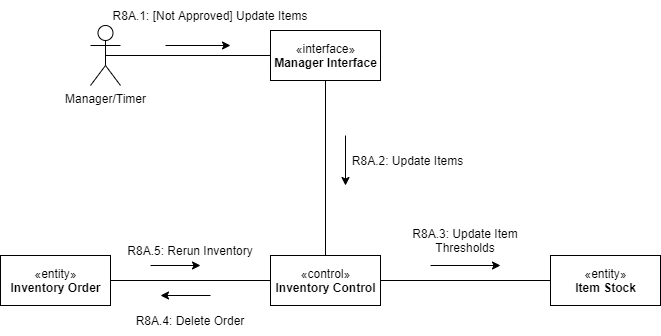

The diagram above was exported from draw.io. Its source (the exported page's mxGraphModel, read from the mxfile embedded in the PNG):
<mxGraphModel dx="1038" dy="487" grid="1" gridSize="10" guides="1" tooltips="1" connect="1" arrows="1" fold="1" page="1" pageScale="1" pageWidth="850" pageHeight="1100" math="0" shadow="0">
  <root>
    <mxCell id="0" />
    <mxCell id="1" parent="0" />
    <mxCell id="mUk8UXwTBR4ur4IvbryW-3" style="edgeStyle=orthogonalEdgeStyle;rounded=0;orthogonalLoop=1;jettySize=auto;html=1;exitX=0.5;exitY=0.5;exitDx=0;exitDy=0;exitPerimeter=0;entryX=0;entryY=0.5;entryDx=0;entryDy=0;endArrow=none;endFill=0;" parent="1" source="mUk8UXwTBR4ur4IvbryW-1" target="mUk8UXwTBR4ur4IvbryW-2" edge="1">
      <mxGeometry relative="1" as="geometry" />
    </mxCell>
    <mxCell id="mUk8UXwTBR4ur4IvbryW-1" value="Manager/Timer" style="shape=umlActor;verticalLabelPosition=bottom;verticalAlign=top;html=1;outlineConnect=0;" parent="1" vertex="1">
      <mxGeometry x="140" y="50" width="30" height="60" as="geometry" />
    </mxCell>
    <mxCell id="mUk8UXwTBR4ur4IvbryW-2" value="«interface»&lt;br&gt;&lt;b&gt;Manager Interface&lt;/b&gt;" style="html=1;" parent="1" vertex="1">
      <mxGeometry x="320" y="55" width="110" height="50" as="geometry" />
    </mxCell>
    <mxCell id="mUk8UXwTBR4ur4IvbryW-9" style="edgeStyle=orthogonalEdgeStyle;rounded=0;orthogonalLoop=1;jettySize=auto;html=1;exitX=1;exitY=0.5;exitDx=0;exitDy=0;entryX=0;entryY=0.5;entryDx=0;entryDy=0;endArrow=none;endFill=0;" parent="1" source="mUk8UXwTBR4ur4IvbryW-4" target="mUk8UXwTBR4ur4IvbryW-5" edge="1">
      <mxGeometry relative="1" as="geometry" />
    </mxCell>
    <mxCell id="mUk8UXwTBR4ur4IvbryW-10" style="edgeStyle=orthogonalEdgeStyle;rounded=0;orthogonalLoop=1;jettySize=auto;html=1;exitX=0.5;exitY=0;exitDx=0;exitDy=0;entryX=0.5;entryY=1;entryDx=0;entryDy=0;endArrow=none;endFill=0;" parent="1" source="mUk8UXwTBR4ur4IvbryW-4" target="mUk8UXwTBR4ur4IvbryW-2" edge="1">
      <mxGeometry relative="1" as="geometry" />
    </mxCell>
    <mxCell id="mUk8UXwTBR4ur4IvbryW-4" value="«control»&lt;br&gt;&lt;b&gt;Inventory Control&lt;/b&gt;" style="html=1;" parent="1" vertex="1">
      <mxGeometry x="320" y="280" width="110" height="50" as="geometry" />
    </mxCell>
    <mxCell id="mUk8UXwTBR4ur4IvbryW-5" value="«entity»&lt;br&gt;&lt;b&gt;Item Stock&lt;/b&gt;" style="html=1;" parent="1" vertex="1">
      <mxGeometry x="600" y="280" width="110" height="50" as="geometry" />
    </mxCell>
    <mxCell id="mUk8UXwTBR4ur4IvbryW-8" style="edgeStyle=orthogonalEdgeStyle;rounded=0;orthogonalLoop=1;jettySize=auto;html=1;exitX=1;exitY=0.5;exitDx=0;exitDy=0;entryX=0;entryY=0.5;entryDx=0;entryDy=0;endArrow=none;endFill=0;" parent="1" source="mUk8UXwTBR4ur4IvbryW-6" target="mUk8UXwTBR4ur4IvbryW-4" edge="1">
      <mxGeometry relative="1" as="geometry" />
    </mxCell>
    <mxCell id="mUk8UXwTBR4ur4IvbryW-6" value="«entity»&lt;br&gt;&lt;b&gt;Inventory Order&lt;/b&gt;" style="html=1;" parent="1" vertex="1">
      <mxGeometry x="50" y="280" width="110" height="50" as="geometry" />
    </mxCell>
    <mxCell id="mUk8UXwTBR4ur4IvbryW-11" value="R8A.1: [Not Approved] Update Items" style="text;html=1;strokeColor=none;fillColor=none;align=center;verticalAlign=middle;whiteSpace=wrap;rounded=0;" parent="1" vertex="1">
      <mxGeometry x="160" y="25" width="200" height="30" as="geometry" />
    </mxCell>
    <mxCell id="mUk8UXwTBR4ur4IvbryW-13" value="R8A.2: Update Items" style="text;html=1;strokeColor=none;fillColor=none;align=center;verticalAlign=middle;whiteSpace=wrap;rounded=0;" parent="1" vertex="1">
      <mxGeometry x="400" y="170" width="115" height="30" as="geometry" />
    </mxCell>
    <mxCell id="mUk8UXwTBR4ur4IvbryW-14" value="R8A.3: Update Item Thresholds" style="text;html=1;strokeColor=none;fillColor=none;align=center;verticalAlign=middle;whiteSpace=wrap;rounded=0;" parent="1" vertex="1">
      <mxGeometry x="450" y="250" width="130" height="30" as="geometry" />
    </mxCell>
    <mxCell id="mUk8UXwTBR4ur4IvbryW-16" value="R8A.4: Delete Order" style="text;html=1;strokeColor=none;fillColor=none;align=center;verticalAlign=middle;whiteSpace=wrap;rounded=0;" parent="1" vertex="1">
      <mxGeometry x="180" y="330" width="120" height="30" as="geometry" />
    </mxCell>
    <mxCell id="_RtXbz14dXUDq7evPaCY-1" value="R8A.5: Rerun Inventory" style="text;html=1;strokeColor=none;fillColor=none;align=center;verticalAlign=middle;whiteSpace=wrap;rounded=0;" vertex="1" parent="1">
      <mxGeometry x="170" y="260" width="140" height="30" as="geometry" />
    </mxCell>
    <mxCell id="_RtXbz14dXUDq7evPaCY-2" value="" style="endArrow=classic;html=1;rounded=0;" edge="1" parent="1">
      <mxGeometry width="50" height="50" relative="1" as="geometry">
        <mxPoint x="215" y="70" as="sourcePoint" />
        <mxPoint x="280" y="70" as="targetPoint" />
      </mxGeometry>
    </mxCell>
    <mxCell id="_RtXbz14dXUDq7evPaCY-3" value="" style="endArrow=classic;html=1;rounded=0;" edge="1" parent="1">
      <mxGeometry width="50" height="50" relative="1" as="geometry">
        <mxPoint x="395" y="160" as="sourcePoint" />
        <mxPoint x="395" y="210" as="targetPoint" />
      </mxGeometry>
    </mxCell>
    <mxCell id="_RtXbz14dXUDq7evPaCY-4" value="" style="endArrow=classic;html=1;rounded=0;" edge="1" parent="1">
      <mxGeometry width="50" height="50" relative="1" as="geometry">
        <mxPoint x="480" y="290" as="sourcePoint" />
        <mxPoint x="550" y="290" as="targetPoint" />
      </mxGeometry>
    </mxCell>
    <mxCell id="_RtXbz14dXUDq7evPaCY-5" value="" style="endArrow=classic;html=1;rounded=0;" edge="1" parent="1">
      <mxGeometry width="50" height="50" relative="1" as="geometry">
        <mxPoint x="260" y="320" as="sourcePoint" />
        <mxPoint x="210" y="320" as="targetPoint" />
      </mxGeometry>
    </mxCell>
    <mxCell id="_RtXbz14dXUDq7evPaCY-6" value="" style="endArrow=classic;html=1;rounded=0;" edge="1" parent="1">
      <mxGeometry width="50" height="50" relative="1" as="geometry">
        <mxPoint x="200" y="290" as="sourcePoint" />
        <mxPoint x="250" y="290" as="targetPoint" />
      </mxGeometry>
    </mxCell>
  </root>
</mxGraphModel>